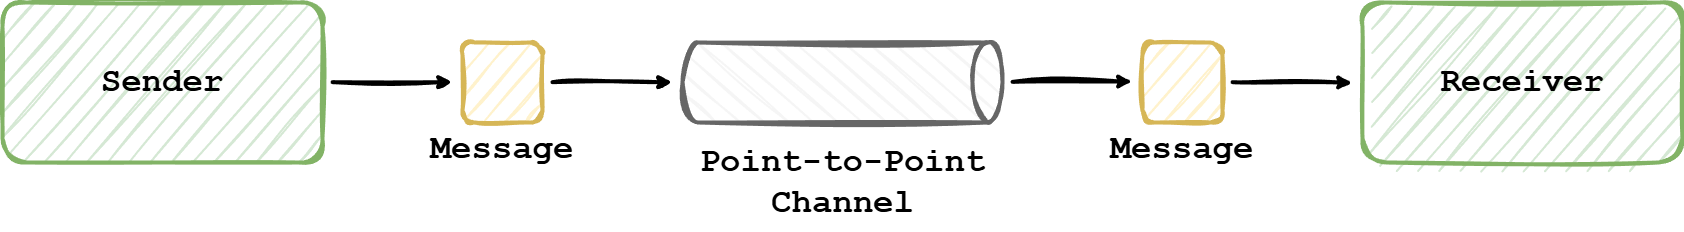

The diagram above was exported from draw.io. Its source (the exported page's mxGraphModel, read from the mxfile embedded in the PNG):
<mxGraphModel dx="296" dy="307" grid="1" gridSize="10" guides="1" tooltips="1" connect="1" arrows="1" fold="1" page="1" pageScale="1" pageWidth="850" pageHeight="1100" math="0" shadow="0">
  <root>
    <mxCell id="0" />
    <mxCell id="1" parent="0" />
    <mxCell id="2" value="&lt;font style=&quot;font-size: 34px;&quot; face=&quot;Courier New&quot;&gt;&lt;b style=&quot;&quot;&gt;Sender&lt;/b&gt;&lt;/font&gt;" style="rounded=1;whiteSpace=wrap;html=1;fillColor=#d5e8d4;strokeColor=#82b366;strokeWidth=4;labelPosition=center;verticalLabelPosition=middle;align=center;verticalAlign=middle;sketch=1;curveFitting=1;jiggle=2;" parent="1" vertex="1">
      <mxGeometry x="40" y="40" width="320" height="160" as="geometry" />
    </mxCell>
    <mxCell id="43" value="" style="edgeStyle=none;html=1;strokeWidth=4;sketch=1;curveFitting=1;jiggle=2;" parent="1" edge="1">
      <mxGeometry relative="1" as="geometry">
        <mxPoint x="1050" y="119.36999999999999" as="sourcePoint" />
        <mxPoint x="1170" y="119" as="targetPoint" />
      </mxGeometry>
    </mxCell>
    <mxCell id="40" value="&lt;font style=&quot;font-size: 34px;&quot; face=&quot;Courier New&quot;&gt;&lt;b style=&quot;&quot;&gt;Receiver&lt;/b&gt;&lt;/font&gt;" style="rounded=1;whiteSpace=wrap;html=1;fillColor=#d5e8d4;strokeColor=#82b366;strokeWidth=4;labelPosition=center;verticalLabelPosition=middle;align=center;verticalAlign=middle;sketch=1;curveFitting=1;jiggle=2;" parent="1" vertex="1">
      <mxGeometry x="1400" y="40" width="320" height="160" as="geometry" />
    </mxCell>
    <mxCell id="50" value="" style="shape=cylinder3;whiteSpace=wrap;html=1;boundedLbl=1;backgroundOutline=1;size=15;rotation=90;sketch=1;curveFitting=1;jiggle=2;fillColor=#f5f5f5;fontColor=#333333;strokeColor=#666666;strokeWidth=4;" parent="1" vertex="1">
      <mxGeometry x="840" y="-40" width="80" height="320" as="geometry" />
    </mxCell>
    <mxCell id="51" value="&lt;font style=&quot;font-size: 34px;&quot;&gt;Point-to-Point&lt;br&gt;Channel&lt;/font&gt;" style="text;html=1;align=center;verticalAlign=middle;resizable=0;points=[];autosize=1;strokeColor=none;fillColor=none;fontFamily=Courier New;fontSize=17;fontStyle=1" parent="1" vertex="1">
      <mxGeometry x="725" y="170" width="310" height="100" as="geometry" />
    </mxCell>
    <mxCell id="52" value="&lt;font style=&quot;font-size: 34px;&quot; face=&quot;Courier New&quot;&gt;&lt;b style=&quot;&quot;&gt;Message&lt;/b&gt;&lt;/font&gt;" style="rounded=1;whiteSpace=wrap;html=1;fillColor=#fff2cc;strokeColor=#d6b656;strokeWidth=4;labelPosition=center;verticalLabelPosition=bottom;align=center;verticalAlign=top;sketch=1;curveFitting=1;jiggle=2;" parent="1" vertex="1">
      <mxGeometry x="500" y="80" width="80" height="80" as="geometry" />
    </mxCell>
    <mxCell id="53" value="&lt;font style=&quot;font-size: 34px;&quot; face=&quot;Courier New&quot;&gt;&lt;b style=&quot;&quot;&gt;Message&lt;/b&gt;&lt;/font&gt;" style="rounded=1;whiteSpace=wrap;html=1;fillColor=#fff2cc;strokeColor=#d6b656;strokeWidth=4;labelPosition=center;verticalLabelPosition=bottom;align=center;verticalAlign=top;sketch=1;curveFitting=1;jiggle=2;" parent="1" vertex="1">
      <mxGeometry x="1180" y="80" width="80" height="80" as="geometry" />
    </mxCell>
    <mxCell id="55" value="" style="edgeStyle=none;html=1;strokeWidth=4;sketch=1;curveFitting=1;jiggle=2;" parent="1" edge="1">
      <mxGeometry relative="1" as="geometry">
        <mxPoint x="1270" y="119.7" as="sourcePoint" />
        <mxPoint x="1390" y="120" as="targetPoint" />
      </mxGeometry>
    </mxCell>
    <mxCell id="56" value="" style="edgeStyle=none;html=1;strokeWidth=4;sketch=1;curveFitting=1;jiggle=2;" edge="1" parent="1">
      <mxGeometry relative="1" as="geometry">
        <mxPoint x="370" y="119.67" as="sourcePoint" />
        <mxPoint x="490" y="119.67" as="targetPoint" />
      </mxGeometry>
    </mxCell>
    <mxCell id="57" value="" style="edgeStyle=none;html=1;strokeWidth=4;sketch=1;curveFitting=1;jiggle=2;" edge="1" parent="1">
      <mxGeometry relative="1" as="geometry">
        <mxPoint x="590" y="119.67" as="sourcePoint" />
        <mxPoint x="710" y="119.67" as="targetPoint" />
      </mxGeometry>
    </mxCell>
  </root>
</mxGraphModel>